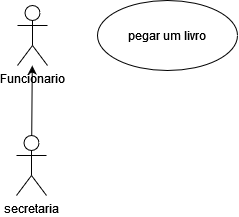

The diagram above was exported from draw.io. Its source (the exported page's mxGraphModel, read from the mxfile embedded in the PNG):
<mxGraphModel dx="700" dy="354" grid="1" gridSize="10" guides="1" tooltips="1" connect="1" arrows="1" fold="1" page="1" pageScale="1" pageWidth="827" pageHeight="1169" math="0" shadow="0">
  <root>
    <mxCell id="0" />
    <mxCell id="1" parent="0" />
    <mxCell id="t2C6YOsIw4sRb-8PUqxd-1" value="Funcionario" style="shape=umlActor;verticalLabelPosition=bottom;verticalAlign=top;html=1;" vertex="1" parent="1">
      <mxGeometry x="400" y="350" width="30" height="60" as="geometry" />
    </mxCell>
    <mxCell id="t2C6YOsIw4sRb-8PUqxd-7" style="edgeStyle=none;rounded=0;orthogonalLoop=1;jettySize=auto;html=1;" edge="1" parent="1" source="t2C6YOsIw4sRb-8PUqxd-5" target="t2C6YOsIw4sRb-8PUqxd-1">
      <mxGeometry relative="1" as="geometry" />
    </mxCell>
    <mxCell id="t2C6YOsIw4sRb-8PUqxd-5" value="secretaria" style="shape=umlActor;verticalLabelPosition=bottom;verticalAlign=top;html=1;" vertex="1" parent="1">
      <mxGeometry x="399" y="480" width="30" height="60" as="geometry" />
    </mxCell>
    <mxCell id="t2C6YOsIw4sRb-8PUqxd-6" value="pegar um livro" style="ellipse;whiteSpace=wrap;html=1;" vertex="1" parent="1">
      <mxGeometry x="480" y="345" width="140" height="70" as="geometry" />
    </mxCell>
  </root>
</mxGraphModel>